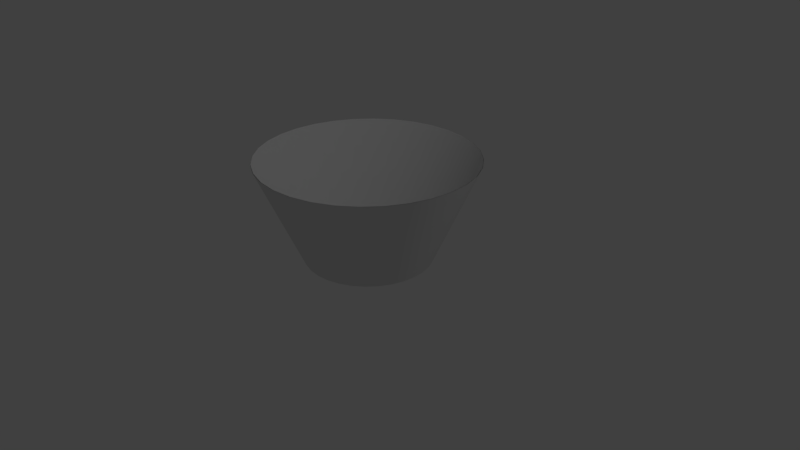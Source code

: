 # Source: LightCone.blend  (saved by Blender 2.79.0; exported with 4.5.12 LTS)
import bpy
from mathutils import Matrix  # noqa: F401  (used for matrix-valued properties, if any)

bpy.ops.wm.read_factory_settings(use_empty=True)
scene = bpy.context.scene
scene.name = 'Scene'

# ---- collections
col_collection_1 = bpy.data.collections.new('Collection 1'); scene.collection.children.link(col_collection_1)

# ---- world
world_world = bpy.data.worlds.new('World'); scene.world = world_world
world_world.color = (0.05088, 0.05088, 0.05088)
world_world.use_sun_shadow = False
world_world.sun_shadow_jitter_overblur = 0.0
world_world.cycles.sampling_method = 'MANUAL'

# ---- cameras
cam_camera = bpy.data.cameras.new('Camera')
cam_camera.clip_end = 100.0
cam_camera.lens = 35.0
cam_camera.sensor_width = 32.0
cam_camera.sensor_height = 18.0
cam_camera.ortho_scale = 7.314
cam_camera.dof.focus_distance = 0.0
cam_camera.dof.aperture_fstop = 128.0

# ---- lights
light_lamp = bpy.data.lights.new('Lamp', 'POINT')
light_lamp.transmission_factor = 0.0
light_lamp.cutoff_distance = 30.0
light_lamp.energy = 100.0
light_lamp.shadow_buffer_clip_start = 1.001
light_lamp.shadow_soft_size = 0.1
light_lamp.shadow_maximum_resolution = 0.006
light_lamp.use_absolute_resolution = True

# ---- meshes
me_cylinder = bpy.data.meshes.new('Cylinder')
me_cylinder.from_pydata([(2.07e-08, 0.8257, -1.0), (-4.873e-08, 1.41, 0.3319), (0.1611, 0.8098, -1.0), (0.2752, 1.383, 0.3319), (0.316, 0.7628, -1.0), (0.5397, 1.303, 0.3319), (0.4587, 0.6865, -1.0), (0.7836, 1.173, 0.3319), (0.5838, 0.5838, -1.0), (0.9973, 0.9973, 0.3319), (0.6865, 0.4587, -1.0), (1.173, 0.7836, 0.3319), (0.7628, 0.316, -1.0), (1.303, 0.5397, 0.3319), (0.8098, 0.1611, -1.0), (1.383, 0.2752, 0.3319), (0.8257, 1.12e-07, -1.0), (1.41, -1.047e-08, 0.3319), (0.8098, -0.1611, -1.0), (1.383, -0.2752, 0.3319), (0.7628, -0.316, -1.0), (1.303, -0.5397, 0.3319), (0.6865, -0.4587, -1.0), (1.173, -0.7836, 0.3319), (0.5838, -0.5838, -1.0), (0.9973, -0.9973, 0.3319), (0.4587, -0.6865, -1.0), (0.7836, -1.173, 0.3319), (0.316, -0.7628, -1.0), (0.5397, -1.303, 0.3319), (0.1611, -0.8098, -1.0), (0.2752, -1.383, 0.3319), (-2.483e-07, -0.8257, -1.0), (-5.083e-07, -1.41, 0.3319), (-0.1611, -0.8098, -1.0), (-0.2752, -1.383, 0.3319), (-0.316, -0.7628, -1.0), (-0.5397, -1.303, 0.3319), (-0.4587, -0.6865, -1.0), (-0.7836, -1.173, 0.3319), (-0.5838, -0.5838, -1.0), (-0.9973, -0.9973, 0.3319), (-0.6865, -0.4587, -1.0), (-1.173, -0.7836, 0.3319), (-0.7628, -0.316, -1.0), (-1.303, -0.5397, 0.3319), (-0.8098, -0.1611, -1.0), (-1.383, -0.2752, 0.3319), (-0.8257, 8.469e-07, -1.0), (-1.41, 1.245e-06, 0.3319), (-0.8098, 0.1611, -1.0), (-1.383, 0.2752, 0.3319), (-0.7628, 0.316, -1.0), (-1.303, 0.5397, 0.3319), (-0.6865, 0.4587, -1.0), (-1.173, 0.7836, 0.3319), (-0.5838, 0.5838, -1.0), (-0.9973, 0.9973, 0.3319), (-0.4587, 0.6865, -1.0), (-0.7836, 1.173, 0.3319), (-0.316, 0.7628, -1.0), (-0.5397, 1.303, 0.3319), (-0.1611, 0.8098, -1.0), (-0.2752, 1.383, 0.3319)], [], [(0, 2, 3, 1), (2, 4, 5, 3), (4, 6, 7, 5), (6, 8, 9, 7), (8, 10, 11, 9), (10, 12, 13, 11), (12, 14, 15, 13), (14, 16, 17, 15), (16, 18, 19, 17), (18, 20, 21, 19), (20, 22, 23, 21), (22, 24, 25, 23), (24, 26, 27, 25), (26, 28, 29, 27), (28, 30, 31, 29), (30, 32, 33, 31), (32, 34, 35, 33), (34, 36, 37, 35), (36, 38, 39, 37), (38, 40, 41, 39), (40, 42, 43, 41), (42, 44, 45, 43), (44, 46, 47, 45), (46, 48, 49, 47), (48, 50, 51, 49), (50, 52, 53, 51), (52, 54, 55, 53), (54, 56, 57, 55), (56, 58, 59, 57), (58, 60, 61, 59), (60, 62, 63, 61), (62, 0, 1, 63)])
me_cylinder.polygons.foreach_set('use_smooth', [True] * 32)
_uv = me_cylinder.uv_layers.new(name='UVMap')
_uv.uv.foreach_set('vector', [0.2188, 5.678e-05, 0.1875, 5.668e-05, 0.1875, 1.006, 0.2188, 1.006, 0.1875, 5.668e-05, 0.1563, 5.663e-05, 0.1563, 1.006, 0.1875, 1.006, 0.1563, 5.663e-05, 0.125, 5.658e-05, 0.125, 1.006, 0.1563, 1.006, 0.125, 5.658e-05, 0.0938, 5.653e-05, 0.0938, 1.006, 0.125, 1.006, 0.0938, 5.653e-05, 0.06255, 5.651e-05, 0.06255, 1.006, 0.0938, 1.006, 0.06255, 5.651e-05, 0.0313, 5.646e-05, 0.0313, 1.006, 0.06255, 1.006, 0.0313, 5.646e-05, 5.646e-05, 5.646e-05, 5.646e-05, 1.006, 0.0313, 1.006, 0.9999, 6.213e-05, 0.9687, 6.178e-05, 0.9687, 1.006, 0.9999, 1.006, 0.9687, 6.178e-05, 0.9375, 6.141e-05, 0.9374, 1.006, 0.9687, 1.006, 0.9375, 6.141e-05, 0.9062, 6.111e-05, 0.9062, 1.006, 0.9374, 1.006, 0.9062, 6.111e-05, 0.875, 6.078e-05, 0.875, 1.006, 0.9062, 1.006, 0.875, 6.078e-05, 0.8437, 6.048e-05, 0.8437, 1.006, 0.875, 1.006, 0.8437, 6.048e-05, 0.8125, 6.018e-05, 0.8125, 1.006, 0.8437, 1.006, 0.8125, 6.018e-05, 0.7812, 5.991e-05, 0.7812, 1.006, 0.8125, 1.006, 0.7812, 5.991e-05, 0.75, 5.963e-05, 0.75, 1.006, 0.7812, 1.006, 0.75, 5.963e-05, 0.7187, 5.938e-05, 0.7187, 1.006, 0.75, 1.006, 0.7187, 5.938e-05, 0.6875, 5.913e-05, 0.6875, 1.006, 0.7187, 1.006, 0.6875, 5.913e-05, 0.6562, 5.888e-05, 0.6562, 1.006, 0.6875, 1.006, 0.6562, 5.888e-05, 0.625, 5.866e-05, 0.625, 1.006, 0.6562, 1.006, 0.625, 5.866e-05, 0.5937, 5.846e-05, 0.5937, 1.006, 0.625, 1.006, 0.5937, 5.846e-05, 0.5625, 5.826e-05, 0.5625, 1.006, 0.5937, 1.006, 0.5625, 5.826e-05, 0.5312, 5.806e-05, 0.5312, 1.006, 0.5625, 1.006, 0.5312, 5.806e-05, 0.5, 5.788e-05, 0.5, 1.006, 0.5312, 1.006, 0.5, 5.788e-05, 0.4688, 5.771e-05, 0.4688, 1.006, 0.5, 1.006, 0.4688, 5.771e-05, 0.4375, 5.756e-05, 0.4375, 1.006, 0.4688, 1.006, 0.4375, 5.756e-05, 0.4063, 5.741e-05, 0.4063, 1.006, 0.4375, 1.006, 0.4063, 5.741e-05, 0.375, 5.728e-05, 0.375, 1.006, 0.4063, 1.006, 0.375, 5.728e-05, 0.3438, 5.713e-05, 0.3438, 1.006, 0.375, 1.006, 0.3438, 5.713e-05, 0.3125, 5.703e-05, 0.3125, 1.006, 0.3438, 1.006, 0.3125, 5.703e-05, 0.2813, 5.693e-05, 0.2813, 1.006, 0.3125, 1.006, 0.2813, 5.693e-05, 0.25, 5.686e-05, 0.25, 1.006, 0.2813, 1.006, 0.25, 5.686e-05, 0.2188, 5.678e-05, 0.2188, 1.006, 0.25, 1.006])
me_cylinder.use_remesh_preserve_volume = False
me_cylinder.use_remesh_preserve_attributes = False
me_cylinder.use_mirror_vertex_groups = False
me_cylinder.update()

# ---- objects
ob_cylinder = bpy.data.objects.new('Cylinder', me_cylinder)
ob_lamp = bpy.data.objects.new('Lamp', light_lamp)
ob_camera = bpy.data.objects.new('Camera', cam_camera)

# ---- transforms, parenting, visibility, modifiers, constraints
ob_cylinder.location = (0.0, 0.0, 1.0)
ob_cylinder.lineart.crease_threshold = 0.0
_m = ob_cylinder.modifiers.new('Solidify', 'SOLIDIFY')
_m.thickness = 0.005
_m.use_rim = False
_m.nonmanifold_thickness_mode = 'FIXED'
_m.nonmanifold_merge_threshold = 0.0003
ob_lamp.location = (4.076, 1.005, 5.904)
ob_lamp.rotation_euler = (0.6503, 0.05522, 1.866)
ob_lamp.lock_rotations_4d = False
ob_lamp.empty_display_type = 'ARROWS'
ob_lamp.color = (0.0, 0.0, 0.0, 0.0)
ob_lamp.lineart.crease_threshold = 0.0
ob_camera.location = (7.481, -6.508, 5.344)
ob_camera.rotation_euler = (1.109, 0.0, 0.8149)
ob_camera.lock_rotations_4d = False
ob_camera.empty_display_type = 'ARROWS'
ob_camera.color = (0.0, 0.0, 0.0, 0.0)
ob_camera.display_type = 'WIRE'
ob_camera.lineart.crease_threshold = 0.0

# ---- collection membership
col_collection_1.objects.link(ob_cylinder)
col_collection_1.objects.link(ob_lamp)
col_collection_1.objects.link(ob_camera)

# ---- scene / render settings (as saved in the file)
scene.camera = ob_camera
scene.frame_start = 1; scene.frame_end = 250; scene.frame_set(2)
scene.render.engine = 'BLENDER_EEVEE_NEXT'
scene.render.resolution_percentage = 50
scene.render.dither_intensity = 0.0
scene.cycles.use_denoising = False
scene.cycles.samples = 128
scene.cycles.sampling_pattern = 'TABULATED_SOBOL'
scene.cycles.use_adaptive_sampling = False
scene.cycles.use_light_tree = False
scene.cycles.blur_glossy = 0.0
scene.cycles.sample_clamp_indirect = 0.0
scene.view_settings.view_transform = 'Standard'
bpy.context.view_layer.update()
